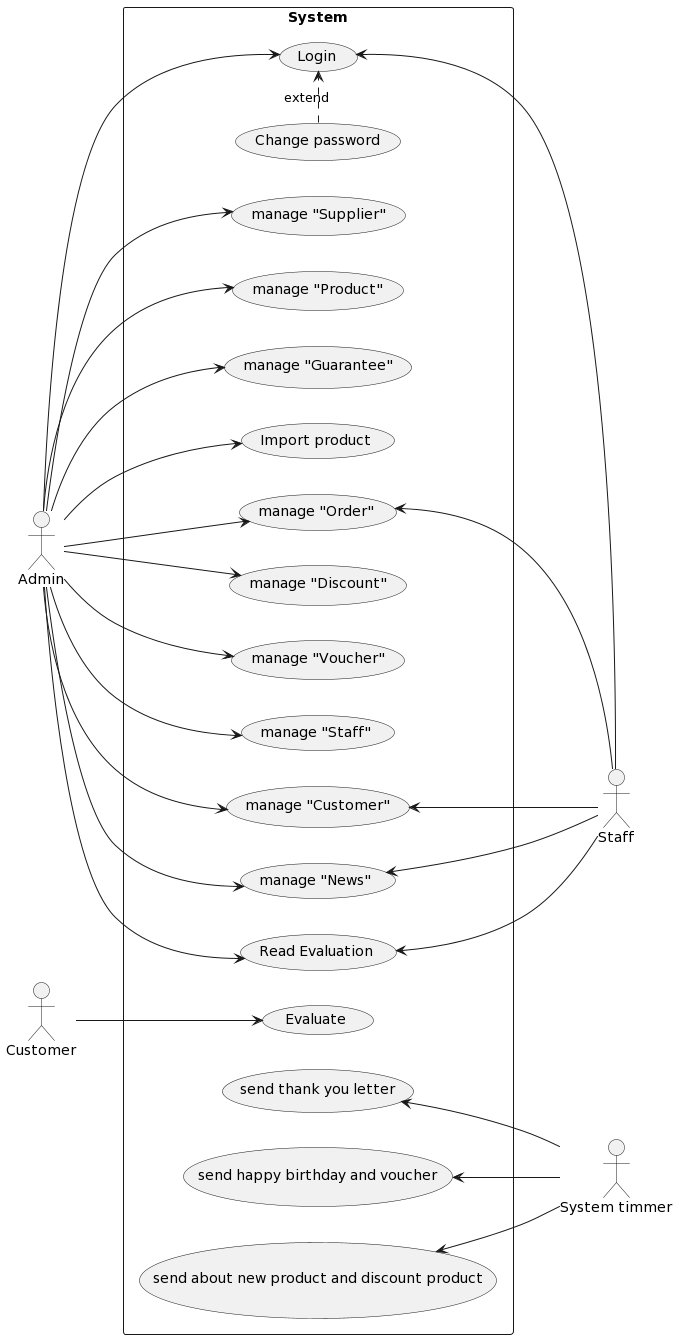

The diagram above was rendered by PlantUML. Its source (embedded in the PNG):
@startuml
left to right direction 
actor "Admin" as ad
actor "Staff" as st
actor "Customer" as cs
actor "System timmer" as sy
    rectangle System {
	(Login) as (UC1) 
        (Change password) as (UC2)
        (manage "Supplier") as (UC3)
        (manage "Product") as (UC4)            
        (manage "Guarantee") as (UC5)
	(Import product) as (UC6)
	(manage "Order") as (UC7)
	(manage "Discount") as (UC8)
	(manage "Voucher") as (UC9)
	(manage "Staff") as (UC10) 
        (manage "Customer") as (UC11)
        (manage "News") as (UC12)
	(Evaluate) as (UC13)
        (Read Evaluation) as (UC14)	
	(send thank you letter) as (UC15)
	(send happy birthday and voucher) as (UC16)
	(send about new product and discount product) as (UC17)
    }
:ad: -->(UC1)
:ad: -->(UC3)
:ad: -->(UC4)
:ad: -->(UC5)
:ad: -->(UC6)
:ad: -->(UC7)
:ad: -->(UC8)
:ad: -->(UC9)
:ad: -->(UC10)
:ad: -->(UC11)
:ad: -->(UC12)
:ad: -->(UC14)


(UC1) <-- st
(UC7) <-- st
(UC11) <-- st
(UC12) <-- st
(UC14) <-- st

:cs: -->(UC13)

(UC15)<-- sy
(UC16)<-- sy
(UC17)<-- sy

(UC2) .> (UC1): extend
@enduml